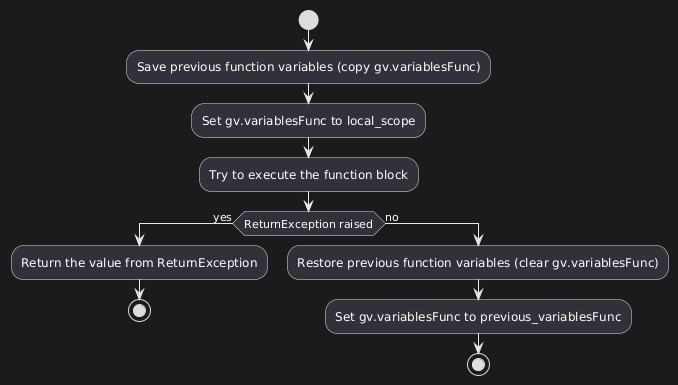

The diagram above was rendered by PlantUML. Its source (embedded in the PNG):
@startuml
start
:Save previous function variables (copy gv.variablesFunc);
:Set gv.variablesFunc to local_scope;
:Try to execute the function block;
if (ReturnException raised) then (yes)
  :Return the value from ReturnException;
  stop
else (no)
  :Restore previous function variables (clear gv.variablesFunc);
  :Set gv.variablesFunc to previous_variablesFunc;
  stop
endif
@enduml